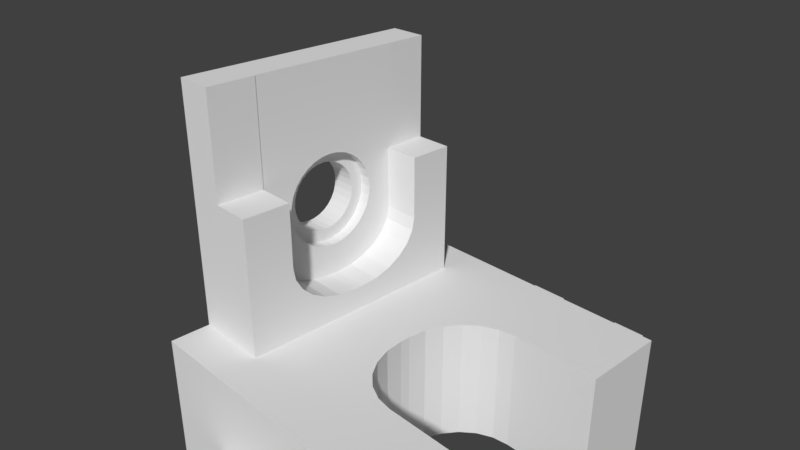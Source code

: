 # Source: 22.30.blend  (saved by Blender 2.79.0; exported with 4.5.12 LTS)
import bpy
from mathutils import Matrix  # noqa: F401  (used for matrix-valued properties, if any)

bpy.ops.wm.read_factory_settings(use_empty=True)
scene = bpy.context.scene
scene.name = 'Scene'

# ---- collections
col_collection_1 = bpy.data.collections.new('Collection 1'); scene.collection.children.link(col_collection_1)

# ---- materials (node trees are filled in below, after node groups)
mat_material = bpy.data.materials.new('Material')
mat_material.alpha_threshold = 0.0
mat_material.use_transparent_shadow = False
mat_material.roughness = 0.5
mat_material.line_color = (0.0, 0.0, 0.0, 1.0)

# ---- material node trees

# ---- world
world_world = bpy.data.worlds.new('World'); scene.world = world_world
world_world.color = (0.05088, 0.05088, 0.05088)
world_world.use_sun_shadow = False
world_world.sun_shadow_jitter_overblur = 0.0
world_world.cycles.sampling_method = 'MANUAL'

# ---- cameras
cam_camera = bpy.data.cameras.new('Camera')
cam_camera.clip_end = 100.0
cam_camera.lens = 35.0
cam_camera.sensor_width = 32.0
cam_camera.sensor_height = 18.0
cam_camera.ortho_scale = 7.314
cam_camera.dof.focus_distance = 0.0
cam_camera.dof.aperture_fstop = 128.0

# ---- meshes
me_cube = bpy.data.meshes.new('Cube')
me_cube.from_pydata([(-0.75, -0.75, -1.0), (-0.75, -1.0, -1.0), (-1.0, -1.0, -1.0), (-1.0, -0.75, -1.0), (-0.75, -0.5, -1.0), (-1.0, -0.5, -1.0), (-0.5, -0.75, -1.0), (-0.5, -1.0, -1.0), (-0.75, -1.0, -0.5), (-1.0, -1.0, -0.5), (-1.0, -0.75, -0.5), (-0.75, 2.384e-07, -1.0), (-1.0, 2.384e-07, -1.0), (-0.5, -0.5, -1.0), (-1.0, -0.5, -0.5), (2.98e-08, -0.75, -1.0), (0.0, -1.0, -1.0), (-0.5, -1.0, -0.5), (-0.75, -1.0, -1.192e-07), (-1.0, -1.0, -1.192e-07), (-1.0, -0.75, -1.192e-07), (-0.75, 0.5, -1.0), (-1.0, 0.5, -1.0), (-0.5, 1.788e-07, -1.0), (-1.0, 2.682e-07, -0.5), (2.98e-08, -0.5, -1.0), (-1.0, -0.5, -1.192e-07), (0.5, -0.509, -1.0), (0.5, -1.0, -1.0), (0.3346, -0.5, -1.0), (0.3917, -0.5083, -1.0), (0.3917, -0.5083, -1.0), (0.3917, -0.5083, -1.0), (-2.98e-08, -1.303, -1.0), (-0.003667, -1.303, -1.0), (-0.03528, -1.303, -1.0), (-0.09243, -1.311, -1.0), (-0.1457, -1.337, -1.0), (-0.1914, -1.378, -1.0), (-0.2265, -1.431, -1.0), (-0.2486, -1.494, -1.0), (-0.2561, -1.56, -1.0), (-0.2561, -1.56, -1.0), (-0.2561, -1.56, -1.0), (-0.2561, -1.791, -1.0), (-0.5, -1.791, -1.0), (-0.5, -1.791, -0.5), (-0.5, -1.0, -1.192e-07), (-0.75, -1.0, 0.5), (-1.0, -1.0, 0.5), (-1.0, -0.75, 0.5), (-0.75, 0.75, -1.0), (-1.0, 0.75, -1.0), (-0.5, 0.5, -1.0), (-1.0, 0.5, -0.5), (5.96e-08, -0.2273, -1.0), (-0.03594, 1.192e-07, -1.0), (-0.03632, -0.05114, -1.0), (-0.0225, -0.1688, -1.0), (-1.0, 2.384e-07, -1.192e-07), (-1.0, -0.5, 0.5), (0.3917, -0.5083, 0.5834), (0.5, -0.509, 0.5834), (1.0, -0.5123, 0.5834), (1.0, -0.5123, 0.5), (1.0, -0.5123, -1.192e-07), (1.0, -0.5123, -0.5), (1.0, -0.5123, -1.0), (1.0, -1.0, -1.0), (0.5, -1.791, -1.0), (0.2171, -1.791, -1.0), (0.2171, -1.56, -1.0), (0.2171, -1.56, -1.0), (0.2171, -1.56, -1.0), (0.2096, -1.494, -1.0), (0.1876, -1.431, -1.0), (0.1525, -1.378, -1.0), (0.1067, -1.337, -1.0), (0.05348, -1.311, -1.0), (0.01978, -0.2787, -1.0), (0.08763, -0.3732, -1.0), (0.1764, -0.446, -1.0), (0.2801, -0.4921, -1.0), (0.3346, -0.5, 0.5834), (0.3917, -0.5083, 0.5834), (0.3917, -0.5083, 0.5834), (-0.003667, -1.303, -0.5), (-0.03528, -1.303, -0.5), (-0.09243, -1.311, -0.5), (-0.1457, -1.337, -0.5), (-0.1914, -1.378, -0.5), (-0.2265, -1.431, -0.5), (-0.2486, -1.494, -0.5), (-0.2561, -1.56, -0.5), (-0.2561, -1.56, -0.5), (-0.2561, -1.56, -0.5), (-0.2561, -1.791, -0.5), (-1.49e-07, -1.0, -0.5), (-1.788e-07, -1.303, -0.5), (-2.98e-07, -1.0, -1.192e-07), (-0.5, -1.0, 0.5), (-0.75, -1.0, 0.5834), (-1.0, -1.0, 0.5834), (-1.0, -0.75, 0.5834), (-0.75, 1.0, -1.0), (-1.0, 1.0, -1.0), (-0.5, 0.75, -1.0), (-1.0, 0.75, -0.5), (1.192e-07, 0.5, -1.0), (8.941e-08, 0.1819, -1.0), (-0.02027, 0.1314, -1.0), (-0.03584, 0.01391, -1.0), (-1.0, 0.5, -1.192e-07), (-0.0225, -0.1688, 0.5834), (-2.086e-07, -0.2273, 0.5834), (0.01978, -0.2787, 0.5834), (-0.03584, 0.01391, 0.5834), (-0.03594, -1.49e-07, 0.5834), (-0.03632, -0.05114, 0.5834), (-1.0, 2.384e-07, 0.5), (-1.0, -0.5, 0.5834), (-3.278e-07, -0.5, 0.5834), (-4.47e-07, -0.75, 0.5834), (-5.364e-07, -1.0, 0.5834), (0.5, -1.0, 0.5834), (1.0, -1.0, 0.5834), (1.0, -1.0, 0.5), (1.0, -1.0, -1.192e-07), (1.0, -1.0, -0.5), (0.5, -1.0, -0.5), (0.5, -1.791, -0.5), (0.2171, -1.791, -0.5), (0.2171, -1.56, -0.5), (0.2171, -1.56, -0.5), (0.2171, -1.56, -0.5), (0.2096, -1.494, -0.5), (0.1876, -1.431, -0.5), (0.1525, -1.378, -0.5), (0.1067, -1.337, -0.5), (0.05348, -1.311, -0.5), (0.2801, -0.4921, 0.5834), (0.08763, -0.3732, 0.5834), (0.1764, -0.446, 0.5834), (0.5, -1.0, -1.192e-07), (-4.172e-07, -1.0, 0.5), (-0.5, -1.0, 0.5834), (-0.75, -0.75, 0.5834), (-0.75, 1.0, -0.5), (-1.0, 1.0, -0.5), (-0.5, 1.0, -1.0), (1.49e-07, 0.75, -1.0), (-1.0, 0.75, -1.192e-07), (0.5, 0.5, -1.0), (0.5, 0.4647, -1.0), (0.3989, 0.4654, -1.0), (0.3989, 0.4654, -1.0), (0.3989, 0.4654, -1.0), (0.2871, 0.4507, -1.0), (0.1828, 0.406, -1.0), (0.09289, 0.3343, -1.0), (0.02364, 0.2407, -1.0), (0.02364, 0.2407, 0.5834), (-8.941e-08, 0.1819, 0.5834), (-0.02027, 0.1314, 0.5834), (-1.0, 0.5, 0.5), (-0.5, 2.98e-08, 0.5834), (-0.5, -0.5, 0.5834), (5.96e-08, 0.5, 0.5834), (-0.5, 0.5, 0.5834), (-1.0, 2.086e-07, 0.5834), (-1.0, -0.75, 2.281), (-1.0, -0.5, 2.281), (-0.5, -0.75, 0.5834), (0.5, -1.0, 0.5), (-0.75, -0.75, 2.281), (-0.75, 1.0, -1.192e-07), (-1.0, 1.0, -1.192e-07), (-0.5, 1.0, -0.5), (1.788e-07, 1.0, -1.0), (0.5, 0.75, -1.0), (-1.0, 0.75, 0.5), (1.0, 0.5, -1.0), (1.0, 0.4615, -1.0), (1.0, 0.4615, -0.5), (1.0, 0.4615, -1.192e-07), (1.0, 0.4615, 0.5), (1.0, 0.4615, 0.5834), (0.5, 0.4647, 0.5834), (0.3989, 0.4654, 0.5834), (0.3989, 0.4654, 0.5834), (0.3989, 0.4654, 0.5834), (0.2871, 0.4507, 0.5834), (0.1828, 0.406, 0.5834), (0.09289, 0.3343, 0.5834), (0.5, 0.5, 0.5834), (-1.0, 0.5, 0.5834), (-0.5, 2.98e-08, 0.873), (-0.5, -0.02388, 0.873), (-0.5, -0.136, 0.8941), (-0.5, -0.2404, 0.9559), (-0.5, -0.3301, 1.054), (-0.5, -0.3989, 1.182), (-0.5, -0.4422, 1.332), (-0.5, -0.4569, 1.492), (-0.5, -0.4569, 1.492), (-0.5, -0.4569, 1.492), (-0.5, -0.4569, 2.281), (-0.5, -0.5, 2.281), (1.49e-07, 0.75, 0.5834), (-0.5, 0.75, 0.5834), (-0.5, 0.5, 2.281), (-0.5, 0.4712, 2.281), (-0.5, 0.4712, 1.492), (-0.5, 0.4712, 1.492), (-0.5, 0.4712, 1.492), (-0.5, 0.4564, 1.332), (-0.5, 0.4132, 1.182), (-0.5, 0.3443, 1.054), (-0.5, 0.2546, 0.9559), (-0.5, 0.1502, 0.8941), (-0.5, 0.03812, 0.873), (-1.0, -0.02892, 2.281), (-1.0, -0.06466, 2.259), (-1.0, -0.1024, 2.219), (-1.0, -0.1355, 2.165), (-1.0, -0.1627, 2.1), (-1.0, -0.1829, 2.025), (-1.0, -0.1953, 1.943), (-1.0, -0.1995, 1.859), (-1.0, -0.1953, 1.774), (-1.0, -0.1829, 1.693), (-1.0, -0.1627, 1.618), (-1.0, -0.1355, 1.552), (-1.0, -0.1024, 1.498), (-1.0, -0.06466, 1.458), (-1.0, -0.02368, 1.433), (-1.0, 2.384e-07, 1.428), (-1.0, -0.75, 3.565), (-1.0, -0.5, 3.565), (-0.5, -0.75, 2.281), (-0.75, -0.75, 3.565), (-0.75, 1.0, 0.5), (-1.0, 1.0, 0.5), (-0.5, 1.0, -1.192e-07), (0.5, 1.0, -1.0), (1.0, 0.75, -1.0), (-1.0, 0.75, 0.5834), (1.0, 0.5, -0.5), (1.0, 0.5, -1.192e-07), (1.0, 0.5, 0.5), (1.0, 0.5, 0.5834), (0.5, 0.75, 0.5834), (-1.0, 0.01894, 1.425), (-1.0, 0.06156, 1.433), (-1.0, 0.1025, 1.458), (-1.0, 0.1403, 1.498), (-1.0, 0.1734, 1.552), (-1.0, 0.2006, 1.618), (-1.0, 0.2208, 1.693), (-1.0, 0.2332, 1.774), (-1.0, 0.2374, 1.859), (-1.0, 0.2332, 1.943), (-1.0, 0.2208, 2.025), (-1.0, 0.2006, 2.1), (-1.0, 0.1734, 2.165), (-1.0, 0.1403, 2.219), (-1.0, 0.1025, 2.259), (-1.0, 0.0668, 2.281), (-1.0, 0.5, 2.281), (-0.7527, -0.02222, 0.8739), (-0.7535, -0.1343, 0.895), (-0.7542, -0.2387, 0.9568), (-0.7547, -0.3284, 1.055), (-0.7551, -0.3972, 1.183), (-0.7553, -0.4405, 1.332), (-0.7552, -0.4553, 1.493), (-0.7552, -0.4553, 1.493), (-0.7544, -0.4553, 2.281), (-0.75, -0.4553, 2.281), (-0.75, -0.5, 2.281), (2.384e-07, 1.0, 0.5834), (-0.5, 1.0, 0.5834), (-0.5, 0.75, 2.281), (-0.7494, 0.2235, 2.281), (-0.7475, 0.4728, 2.281), (-0.7477, 0.5, 2.281), (-0.7495, 0.2235, 2.281), (-0.7483, 0.4728, 1.493), (-0.7483, 0.4728, 1.493), (-0.7486, 0.458, 1.332), (-0.7491, 0.4148, 1.183), (-0.7497, 0.346, 1.055), (-0.7505, 0.2563, 0.9568), (-0.7513, 0.1519, 0.895), (-0.7522, 0.03978, 0.8739), (-1.0, 2.682e-07, 3.565), (-1.0, 2.682e-07, 2.289), (-1.0, -0.02368, 2.284), (-0.75, -0.5, 3.565), (-0.75, 1.0, 0.5834), (-1.0, 1.0, 0.5834), (-0.5, 1.0, 0.5), (2.384e-07, 1.0, -1.192e-07), (2.086e-07, 1.0, -0.5), (1.0, 1.0, -1.0), (1.0, 0.75, -0.5), (-1.0, 0.75, 2.281), (1.0, 0.75, -1.192e-07), (1.0, 0.75, 0.5), (1.0, 0.75, 0.5834), (0.5, 1.0, 0.5834), (-1.0, 0.06156, 2.284), (-1.0, 0.01894, 2.292), (-1.0, 0.5, 3.565), (-0.75, 0.2492, 1.493), (-0.7502, 0.2282, 1.442), (-0.7506, 0.1834, 1.369), (-0.7511, 0.1322, 1.315), (-0.7515, 0.07668, 1.281), (-0.7519, 0.01894, 1.27), (-0.7524, -0.0388, 1.281), (-0.7527, -0.09432, 1.315), (-0.7531, -0.1455, 1.369), (-0.7533, -0.1903, 1.442), (-0.7534, -0.2113, 1.493), (-0.7535, -0.277, 1.858), (-0.7544, -0.4553, 3.565), (-0.75, -0.4553, 3.565), (2.384e-07, 1.0, 0.5), (-0.75, 0.75, 0.5834), (-0.75, 0.75, 2.281), (-0.7493, 0.2282, 2.273), (-0.7477, 0.5, 3.565), (-0.75, 0.1385, 3.565), (-0.75, 0.1385, 2.394), (-0.7497, 0.1834, 2.346), (-0.7491, 0.3149, 1.858), (-0.751, 1.49e-07, 3.565), (0.5, 1.0, -1.192e-07), (0.5, 1.0, -0.5), (1.0, 1.0, -0.5), (-1.0, 0.75, 3.565), (1.0, 1.0, -1.192e-07), (1.0, 1.0, 0.5), (1.0, 1.0, 0.5834), (0.5, 1.0, 0.5), (-0.7498, 0.265, 1.531), (-0.8271, 0.2282, 1.442), (-0.827, 0.1834, 1.369), (-0.8269, 0.1322, 1.314), (-0.8269, 0.07668, 1.281), (-0.8269, 0.01894, 1.269), (-0.8269, -0.0388, 1.281), (-0.8269, -0.09432, 1.314), (-0.827, -0.1455, 1.369), (-0.8271, -0.1903, 1.442), (-0.7535, -0.2271, 1.531), (-0.7534, -0.2713, 1.972), (-0.7536, -0.2713, 1.743), (-0.7524, -0.1856, 2.281), (-0.7521, -0.1455, 2.346), (-0.7517, -0.09432, 2.401), (-0.7513, -0.0388, 2.434), (-0.751, 1.49e-07, 2.442), (-0.75, 0.75, 3.565), (-0.8281, 0.2282, 2.273), (-0.7492, 0.265, 2.184), (-0.8282, 0.1834, 2.346), (-0.75, 0.1322, 2.401), (-0.7491, 0.3092, 1.972), (-0.7493, 0.3092, 1.743), (-0.7505, 0.07668, 2.434), (-0.7495, 0.2924, 1.633), (-0.8272, 0.265, 1.531), (-0.8276, -0.277, 1.857), (-0.8276, -0.1995, 1.859), (-0.8277, -0.1953, 1.944), (-0.8278, -0.1829, 2.025), (-0.8279, -0.1627, 2.1), (-0.8279, -0.1355, 2.166), (-0.828, -0.1024, 2.22), (-0.8281, -0.06466, 2.26), (-0.8281, -0.02368, 2.285), (-0.8281, 0.01894, 2.293), (-0.8281, 0.06156, 2.285), (-0.8281, 0.1025, 2.26), (-0.828, 0.1403, 2.22), (-0.8279, 0.1734, 2.166), (-0.8279, 0.2006, 2.1), (-0.8278, 0.2208, 2.025), (-0.8277, 0.2332, 1.944), (-0.8276, 0.2374, 1.859), (-0.8274, 0.3092, 1.743), (-0.8276, 0.3149, 1.857), (-0.8277, 0.3092, 1.972), (-0.8278, 0.2924, 2.082), (-0.828, 0.265, 2.184), (-0.8282, 0.1322, 2.4), (-0.8283, 0.07668, 2.434), (-0.8283, 0.01894, 2.445), (-0.8283, -0.0388, 2.434), (-0.8282, -0.09432, 2.4), (-0.8282, -0.1455, 2.346), (-0.8281, -0.1903, 2.273), (-0.828, -0.2271, 2.184), (-0.8278, -0.2545, 2.082), (-0.8277, -0.2713, 1.972), (-0.8273, 0.2924, 1.632), (-0.8275, 0.2332, 1.775), (-0.8274, 0.2208, 1.693), (-0.8273, 0.2006, 1.618), (-0.8272, 0.1734, 1.552), (-0.8272, 0.1403, 1.499), (-0.8271, 0.1025, 1.458), (-0.8271, 0.06156, 1.434), (-0.8271, 0.01894, 1.425), (-0.8271, -0.02368, 1.434), (-0.8271, -0.06466, 1.458), (-0.8272, -0.1024, 1.499), (-0.8272, -0.1355, 1.552), (-0.8273, -0.1627, 1.618), (-0.8274, -0.1829, 1.693), (-0.8275, -0.1953, 1.775), (-0.8274, -0.2713, 1.743), (-0.8273, -0.2545, 1.632), (-0.8272, -0.2271, 1.531), (-0.7536, -0.2545, 1.633), (-0.7531, -0.2545, 2.083), (-0.7525, -0.1903, 2.273), (-0.7509, 0.01894, 2.445), (-0.7491, 0.2924, 2.083), (-0.7528, -0.2271, 2.184), (0.4984, 0.9744, -0.997), (-0.001575, 0.9744, -0.997), (-0.001575, 1.278, -0.997), (0.002092, 1.277, -0.997), (0.0337, 1.277, -0.997), (0.09085, 1.286, -0.997), (0.1441, 1.312, -0.997), (0.1898, 1.352, -0.997), (0.2249, 1.406, -0.997), (0.247, 1.468, -0.997), (0.2545, 1.535, -0.997), (0.2545, 1.535, -0.997), (0.2545, 1.535, -0.997), (0.2545, 1.765, -0.997), (0.4984, 1.765, -0.997), (0.4984, 0.9744, -0.497), (0.4984, 1.765, -0.497), (-0.5016, 0.9744, -0.997), (-0.5016, 1.765, -0.997), (-0.2187, 1.765, -0.997), (-0.2187, 1.535, -0.997), (-0.2187, 1.535, -0.997), (-0.2187, 1.535, -0.997), (-0.2112, 1.468, -0.997), (-0.1891, 1.406, -0.997), (-0.154, 1.352, -0.997), (-0.1083, 1.312, -0.997), (-0.05506, 1.286, -0.997), (0.002092, 1.277, -0.497), (0.0337, 1.277, -0.497), (0.09085, 1.286, -0.497), (0.1441, 1.312, -0.497), (0.1898, 1.352, -0.497), (0.2249, 1.406, -0.497), (0.247, 1.468, -0.497), (0.2545, 1.535, -0.497), (0.2545, 1.535, -0.497), (0.2545, 1.535, -0.497), (0.2545, 1.765, -0.497), (-0.001575, 0.9744, -0.497), (-0.001575, 1.278, -0.497), (-0.5016, 0.9744, -0.497), (-0.5016, 1.765, -0.497), (-0.2187, 1.765, -0.497), (-0.2187, 1.535, -0.497), (-0.2187, 1.535, -0.497), (-0.2187, 1.535, -0.497), (-0.2112, 1.468, -0.497), (-0.1891, 1.406, -0.497), (-0.154, 1.352, -0.497), (-0.1083, 1.312, -0.497), (-0.05506, 1.286, -0.497)], [], [(0, 1, 2, 3), (4, 0, 3, 5), (6, 7, 1, 0), (1, 8, 9, 2), (2, 9, 10, 3), (11, 4, 5, 12), (13, 6, 0, 4), (3, 10, 14, 5), (15, 16, 7, 6), (7, 17, 8, 1), (8, 18, 19, 9), (9, 19, 20, 10), (21, 11, 12, 22), (23, 13, 4, 11), (5, 14, 24, 12), (25, 15, 6, 13), (10, 20, 26, 14), (27, 28, 16, 15, 25, 29, 30, 31, 32), (7, 16, 33, 34, 35, 36, 37, 38, 39, 40, 41, 42, 43, 44, 45), (17, 7, 45, 46), (17, 47, 18, 8), (18, 48, 49, 19), (19, 49, 50, 20), (51, 21, 22, 52), (53, 23, 11, 21), (12, 24, 54, 22), (55, 25, 13, 23, 56, 57, 58), (14, 26, 59, 24), (20, 50, 60, 26), (61, 62, 63, 64, 65, 66, 67, 27, 32), (67, 68, 28, 27), (16, 28, 69, 70, 71, 72, 73, 74, 75, 76, 77, 78, 33), (29, 25, 55, 79, 80, 81, 82), (140, 83, 84, 30, 29, 82), (30, 84, 85, 31), (31, 85, 61, 32), (35, 34, 86, 87), (87, 88, 36, 35), (88, 89, 37, 36), (89, 90, 38, 37), (90, 91, 39, 38), (91, 92, 40, 39), (92, 93, 41, 40), (42, 41, 93, 94), (43, 42, 94, 95), (95, 96, 44, 43), (96, 46, 45, 44), (97, 17, 46, 96, 95, 94, 93, 92, 91, 90, 89, 88, 87, 86, 98), (97, 99, 47, 17), (47, 100, 48, 18), (48, 101, 102, 49), (49, 102, 103, 50), (104, 51, 52, 105), (106, 53, 21, 51), (22, 54, 107, 52), (108, 109, 110, 111, 56, 23, 53), (24, 59, 112, 54), (79, 55, 58, 113, 114, 115), (116, 117, 118, 57, 56, 111), (58, 57, 118, 113), (26, 60, 119, 59), (50, 103, 120, 60), (83, 121, 122, 123, 124, 62, 61, 85, 84), (62, 124, 125, 63), (63, 125, 126, 64), (64, 126, 127, 65), (65, 127, 128, 66), (66, 128, 68, 67), (68, 128, 129, 28), (28, 129, 130, 69), (70, 69, 130, 131), (71, 70, 131, 132), (72, 71, 132, 133), (73, 72, 133, 134), (134, 135, 74, 73), (135, 136, 75, 74), (136, 137, 76, 75), (137, 138, 77, 76), (138, 139, 78, 77), (78, 139, 98, 86, 34, 33), (80, 79, 115, 141), (81, 80, 141, 142), (82, 81, 142, 140), (129, 97, 98, 139, 138, 137, 136, 135, 134, 133, 132, 131, 130), (129, 143, 99, 97), (99, 144, 100, 47), (100, 145, 101, 48), (146, 103, 102, 101), (147, 104, 105, 148), (149, 106, 51, 104), (52, 107, 148, 105), (150, 108, 53, 106), (54, 112, 151, 107), (152, 153, 154, 155, 156, 157, 158, 159, 160, 109, 108), (110, 109, 160, 161, 162, 163), (111, 110, 163, 116), (59, 119, 164, 112), (117, 165, 166, 121, 114, 113, 118), (114, 121, 83, 140, 142, 141, 115), (167, 168, 165, 117, 116, 163, 162), (60, 120, 169, 119), (120, 103, 170, 171), (121, 166, 172, 122), (122, 172, 145, 123), (173, 124, 123, 144), (126, 125, 124, 173), (127, 126, 173, 143), (128, 127, 143, 129), (143, 173, 144, 99), (144, 123, 145, 100), (172, 146, 101, 145), (103, 146, 174, 170), (175, 147, 148, 176), (177, 149, 104, 147), (178, 150, 106, 149), (107, 151, 176, 148), (179, 152, 108, 150), (112, 164, 180, 151), (153, 152, 181, 182), (154, 153, 182, 183, 184, 185, 186, 187, 188), (154, 188, 189, 155), (155, 189, 190, 156), (157, 156, 190, 191), (158, 157, 191, 192), (159, 158, 192, 193), (160, 159, 193, 161), (194, 167, 162, 161, 193, 192, 191, 190, 189, 188, 187), (119, 169, 195, 164), (166, 165, 196, 197, 198, 199, 200, 201, 202, 203, 204, 205, 206, 207), (208, 209, 168, 167), (165, 168, 210, 211, 212, 213, 214, 215, 216, 217, 218, 219, 220, 196), (169, 120, 171, 221, 222, 223, 224, 225, 226, 227, 228, 229, 230, 231, 232, 233, 234, 235, 236), (171, 170, 237, 238), (172, 166, 207, 239), (146, 172, 239, 174), (170, 174, 240, 237), (241, 175, 176, 242), (243, 177, 147, 175), (244, 179, 150, 178), (151, 180, 242, 176), (245, 181, 152, 179), (164, 195, 246, 180), (182, 181, 247, 183), (183, 247, 248, 184), (184, 248, 249, 185), (185, 249, 250, 186), (186, 250, 194, 187), (251, 208, 167, 194), (195, 169, 236, 252, 253, 254, 255, 256, 257, 258, 259, 260, 261, 262, 263, 264, 265, 266, 267, 268), (197, 196, 220, 294, 269), (198, 197, 269, 270), (199, 198, 270, 271), (200, 199, 271, 272), (201, 200, 272, 273), (202, 201, 273, 274), (203, 202, 274, 275), (204, 203, 275), (205, 204, 275, 276), (276, 277, 278, 206, 205), (278, 279, 207, 206), (280, 281, 209, 208), (168, 209, 282, 210), (283, 284, 211, 210, 285, 286), (212, 211, 284, 287), (213, 212, 287), (214, 213, 287, 288), (215, 214, 288, 289), (216, 215, 289, 290), (217, 216, 290, 291), (218, 217, 291, 292), (219, 218, 292, 293), (220, 219, 293, 294), (221, 171, 238, 295, 296, 297), (298, 238, 237, 240), (207, 279, 174, 239), (174, 279, 298, 240), (299, 241, 242, 300), (301, 243, 175, 241), (302, 303, 177, 243), (304, 245, 179, 244), (180, 246, 300, 242), (245, 305, 247, 181), (246, 195, 268, 306), (305, 307, 248, 247), (307, 308, 249, 248), (308, 309, 250, 249), (309, 251, 194, 250), (310, 280, 208, 251), (268, 267, 311, 312, 296, 295, 313), (288, 287, 314, 315, 316, 317, 318, 319, 320, 321, 322, 323, 324, 276, 275, 274, 273, 272, 271, 270, 269, 294, 293, 292, 291, 290, 289), (325, 357, 427, 431, 428, 359, 277, 276, 324, 356, 426, 358), (278, 277, 326, 327), (279, 278, 327, 298), (280, 328, 301, 281), (281, 299, 329, 209), (209, 329, 330, 282), (282, 330, 285, 210), (283, 286, 335, 367, 365, 331), (286, 285, 332, 333, 334, 335), (337, 295, 238, 298, 327, 326), (299, 300, 246, 329), (281, 301, 241, 299), (328, 302, 243, 301), (338, 339, 303, 302), (340, 304, 244, 339), (304, 340, 305, 245), (329, 246, 306, 330), (306, 268, 313, 341), (340, 342, 307, 305), (342, 343, 308, 307), (343, 344, 309, 308), (344, 310, 251, 309), (310, 345, 328, 280), (333, 332, 313, 295, 337), (287, 284, 283, 331, 366, 430, 369, 336, 370, 372, 346, 314), (315, 314, 346, 373, 347), (316, 315, 347, 348), (317, 316, 348, 349), (318, 317, 349, 350), (319, 318, 350, 351), (320, 319, 351, 352), (321, 320, 352, 353), (322, 321, 353, 354), (323, 322, 354, 355), (323, 355, 425, 356, 324), (277, 359, 360, 361, 362, 363, 337, 326), (285, 330, 364, 332), (335, 334, 368, 397, 367), (345, 338, 302, 328), (342, 340, 339, 338), (330, 306, 341, 364), (364, 341, 313, 332), (343, 342, 338, 345), (344, 343, 345, 310), (374, 375, 376, 377, 378, 379, 380, 381, 382, 383, 384, 385, 386, 387, 388, 389, 390, 391, 392, 393, 394, 395, 396, 365, 367, 397, 398, 399, 400, 401, 402, 403, 404, 405, 406), (373, 407, 392, 391, 408, 409, 410, 411, 412, 413, 414, 415, 416, 417, 418, 419, 420, 421, 422, 375, 374, 423, 424, 425, 355, 354, 353, 352, 351, 350, 349, 348, 347), (357, 325, 374, 406), (325, 358, 423, 374), (360, 359, 428, 403, 402), (361, 360, 402, 401), (362, 361, 401, 400), (363, 362, 400, 399, 429), (363, 429, 371, 368, 334, 333, 337), (366, 331, 365, 396), (336, 369, 394, 393), (370, 336, 393, 392), (346, 372, 407, 373), (369, 430, 395, 394), (430, 366, 396, 395), (368, 371, 398, 397), (371, 429, 399, 398), (428, 431, 404, 403), (431, 427, 405, 404), (427, 357, 406, 405), (358, 426, 424, 423), (426, 356, 425, 424), (372, 370, 392, 407), (260, 259, 408, 391), (261, 260, 391, 390), (259, 258, 409, 408), (262, 261, 390, 389), (258, 257, 410, 409), (263, 262, 389, 388), (257, 256, 411, 410), (264, 263, 388, 387), (256, 255, 412, 411), (265, 264, 387, 386), (255, 254, 413, 412), (266, 265, 386, 385), (254, 253, 414, 413), (311, 267, 266, 385, 384), (253, 252, 415, 414), (312, 311, 384, 383), (252, 236, 235, 416, 415), (297, 296, 312, 383, 382), (235, 234, 417, 416), (222, 221, 297, 382, 381), (234, 233, 418, 417), (223, 222, 381, 380), (233, 232, 419, 418), (224, 223, 380, 379), (232, 231, 420, 419), (225, 224, 379, 378), (231, 230, 421, 420), (226, 225, 378, 377), (230, 229, 422, 421), (227, 226, 377, 376), (229, 228, 375, 422), (228, 227, 376, 375), (432, 433, 434, 435, 436, 437, 438, 439, 440, 441, 442, 443, 444, 445, 446), (447, 432, 446, 448), (433, 449, 450, 451, 452, 453, 454, 455, 456, 457, 458, 459, 434), (435, 434, 459, 483, 472, 460), (436, 435, 460, 461), (461, 462, 437, 436), (462, 463, 438, 437), (463, 464, 439, 438), (464, 465, 440, 439), (465, 466, 441, 440), (466, 467, 442, 441), (443, 442, 467, 468), (444, 443, 468, 469), (469, 470, 445, 444), (470, 448, 446, 445), (471, 447, 448, 470, 469, 468, 467, 466, 465, 464, 463, 462, 461, 460, 472), (449, 473, 474, 450), (451, 450, 474, 475), (452, 451, 475, 476), (453, 452, 476, 477), (454, 453, 477, 478), (478, 479, 455, 454), (479, 480, 456, 455), (480, 481, 457, 456), (481, 482, 458, 457), (482, 483, 459, 458), (473, 471, 472, 483, 482, 481, 480, 479, 478, 477, 476, 475, 474)])
me_cube.materials.append(mat_material)
me_cube.use_remesh_preserve_volume = False
me_cube.use_remesh_preserve_attributes = False
me_cube.use_mirror_vertex_groups = False
me_cube.update()

# ---- objects
ob_cube = bpy.data.objects.new('Cube', me_cube)
ob_camera = bpy.data.objects.new('Camera', cam_camera)

# ---- transforms, parenting, visibility, modifiers, constraints
ob_cube.location = (0.7059, 0.08501, -1.695)
ob_cube.scale = (2.123, 2.26, 1.138)
ob_cube.lock_rotations_4d = False
ob_cube.empty_display_type = 'ARROWS'
ob_cube.lineart.crease_threshold = 0.0
ob_camera.location = (7.481, -6.508, 5.344)
ob_camera.rotation_euler = (1.109, 0.0, 0.8149)
ob_camera.lock_rotations_4d = False
ob_camera.empty_display_type = 'ARROWS'
ob_camera.color = (0.0, 0.0, 0.0, 0.0)
ob_camera.display_type = 'WIRE'
ob_camera.lineart.crease_threshold = 0.0

# ---- collection membership
col_collection_1.objects.link(ob_cube)
col_collection_1.objects.link(ob_camera)

# ---- scene / render settings (as saved in the file)
scene.camera = ob_camera
scene.frame_start = 1; scene.frame_end = 250; scene.frame_set(1)
scene.render.engine = 'BLENDER_EEVEE_NEXT'
scene.render.resolution_percentage = 50
scene.render.dither_intensity = 0.0
scene.cycles.use_denoising = False
scene.cycles.samples = 128
scene.cycles.sampling_pattern = 'TABULATED_SOBOL'
scene.cycles.use_adaptive_sampling = False
scene.cycles.use_light_tree = False
scene.cycles.blur_glossy = 0.0
scene.cycles.sample_clamp_indirect = 0.0
scene.view_settings.view_transform = 'Standard'
bpy.context.view_layer.update()

# ---- added for rendering (the .blend has no usable light): sun
light_auto_sun = bpy.data.lights.new('AutoSun', 'SUN')
light_auto_sun.energy = 3.0
light_auto_sun.angle = 0.0523599
ob_auto_sun = bpy.data.objects.new('AutoSun', light_auto_sun)
scene.collection.objects.link(ob_auto_sun)
ob_auto_sun.rotation_euler = (0.872665, 0.174533, 0.523599)
bpy.context.view_layer.update()
